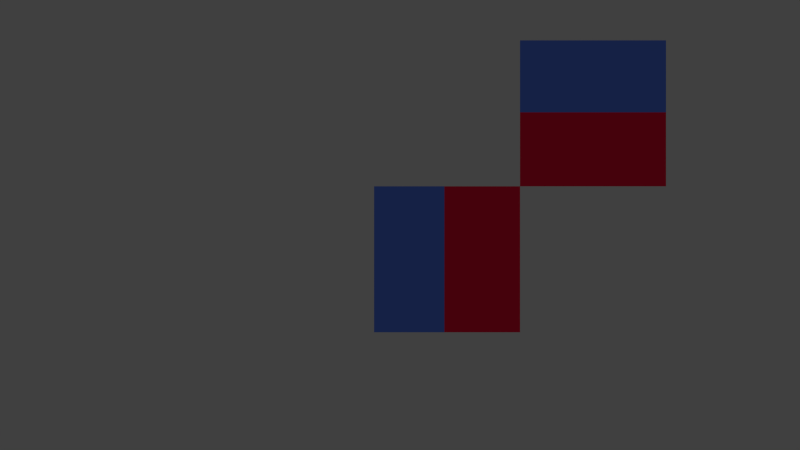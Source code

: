 # Source: squares.blend  (saved by Blender 2.62.0; exported with 4.5.12 LTS)
import bpy
from mathutils import Matrix  # noqa: F401  (used for matrix-valued properties, if any)

bpy.ops.wm.read_factory_settings(use_empty=True)
scene = bpy.context.scene
scene.name = 'Scene'

# ---- collections
col_collection_1 = bpy.data.collections.new('Collection 1'); scene.collection.children.link(col_collection_1)

# ---- materials (node trees are filled in below, after node groups)
mat_blue = bpy.data.materials.new('blue')
mat_blue.alpha_threshold = 0.0
mat_blue.use_transparent_shadow = False
mat_blue.diffuse_color = (0.102, 0.2043, 0.8, 1.0)
mat_blue.roughness = 0.5
mat_blue.line_color = (0.0, 0.0, 0.0, 1.0)
mat_red = bpy.data.materials.new('red')
mat_red.alpha_threshold = 0.0
mat_red.use_transparent_shadow = False
mat_red.diffuse_color = (0.8, 0.009514, 0.05028, 1.0)
mat_red.specular_color = (1.0, 0.2678, 0.3958)
mat_red.roughness = 0.5
mat_red.specular_intensity = 0.755
mat_red.line_color = (0.0, 0.0, 0.0, 0.695)

# ---- material node trees

# ---- world
world_world = bpy.data.worlds.new('World'); scene.world = world_world
world_world.color = (0.05088, 0.05088, 0.05088)
world_world.use_sun_shadow = False
world_world.sun_shadow_jitter_overblur = 0.0
world_world.cycles.sampling_method = 'MANUAL'
world_world.cycles.sample_map_resolution = 256

# ---- cameras
cam_camera = bpy.data.cameras.new('Camera')
cam_camera.clip_end = 100.0
cam_camera.lens = 35.0
cam_camera.sensor_width = 32.0
cam_camera.sensor_height = 18.0
cam_camera.ortho_scale = 7.314
cam_camera.dof.focus_distance = 0.0
cam_camera.dof.aperture_fstop = 128.0

# ---- lights
light_sun = bpy.data.lights.new('Sun', 'AREA')
light_sun.transmission_factor = 0.0
light_sun.energy = 114.7
light_sun.shadow_buffer_clip_start = 0.5
light_sun.shadow_soft_size = 1.0
light_sun.shadow_maximum_resolution = 0.006
light_sun.use_absolute_resolution = True
light_sun.size = 1.0
light_sun.size_y = 1.0
light_sun.cycles.use_multiple_importance_sampling = False

# ---- meshes
me_meshblue = bpy.data.meshes.new('meshBlue')
me_meshblue.from_pydata([(1.0, 1.0, 0.0), (1.0, -1.0, 0.0), (-1.0, -1.0, 0.0), (-1.0, 1.0, 0.0), (-0.03704, -1.0, 0.0), (-0.03704, 1.0, 0.0)], [], [(0, 5, 4, 1), (5, 3, 2, 4)])
me_meshblue.polygons.foreach_set('material_index', [1, 0])
_ca = me_meshblue.color_attributes.new('Col', 'BYTE_COLOR', 'CORNER')
_ca.data.foreach_set('color', [1.0, 1.0, 1.0, 1.0, 1.0, 1.0, 1.0, 1.0, 1.0, 1.0, 1.0, 1.0, 1.0, 1.0, 1.0, 1.0, 1.0, 1.0, 1.0, 1.0, 1.0, 1.0, 1.0, 1.0, 1.0, 1.0, 1.0, 1.0, 1.0, 1.0, 1.0, 1.0])
me_meshblue.materials.append(mat_blue)
me_meshblue.materials.append(mat_red)
me_meshblue.use_remesh_preserve_volume = False
me_meshblue.use_remesh_preserve_attributes = False
me_meshblue.use_mirror_vertex_groups = False
me_meshblue.update()
me_meshred = bpy.data.meshes.new('meshRed')
me_meshred.from_pydata([(1.0, 1.0, 0.0), (1.0, -1.0, 0.0), (-1.0, -1.0, 0.0), (-1.0, 1.0, 0.0), (1.0, 0.01403, 0.0), (-1.0, 0.01403, 0.0)], [], [(4, 0, 3, 5), (5, 2, 1, 4)])
me_meshred.polygons.foreach_set('material_index', [0, 1])
me_meshred.materials.append(mat_blue)
me_meshred.materials.append(mat_red)
me_meshred.use_remesh_preserve_volume = False
me_meshred.use_remesh_preserve_attributes = False
me_meshred.use_mirror_vertex_groups = False
me_meshred.update()

# ---- objects
ob_sun = bpy.data.objects.new('Sun', light_sun)
ob_objectblue = bpy.data.objects.new('objectBlue', me_meshblue)
ob_objectred = bpy.data.objects.new('objectRed', me_meshred)
ob_camera = bpy.data.objects.new('Camera', cam_camera)

# ---- transforms, parenting, visibility, modifiers, constraints
ob_sun.location = (1.01, 1.093, 22.2)
ob_sun.hide_viewport = True
ob_sun.lineart.crease_threshold = 0.0
ob_objectblue.location = (0.0, 1.0, 0.0)
ob_objectblue.lineart.crease_threshold = 0.0
ob_objectred.location = (2.0, 3.0, 0.0)
ob_objectred.lineart.crease_threshold = 0.0
ob_camera.location = (-0.6451, 1.47, 11.99)
ob_camera.lock_rotations_4d = False
ob_camera.empty_display_type = 'ARROWS'
ob_camera.color = (0.0, 0.0, 0.0, 0.0)
ob_camera.hide_viewport = True
ob_camera.display_type = 'WIRE'
ob_camera.lineart.crease_threshold = 0.0

# ---- collection membership
col_collection_1.objects.link(ob_sun)
col_collection_1.objects.link(ob_objectblue)
col_collection_1.objects.link(ob_objectred)
col_collection_1.objects.link(ob_camera)

# ---- scene / render settings (as saved in the file)
scene.camera = ob_camera
scene.frame_start = 1; scene.frame_end = 250; scene.frame_set(1)
scene.render.engine = 'BLENDER_EEVEE_NEXT'
scene.render.image_settings.color_mode = 'RGB'
scene.render.image_settings.compression = 90
scene.render.resolution_percentage = 50
scene.render.dither_intensity = 0.0
scene.render.bake_margin = 2
scene.render.bake_bias = 0.0
scene.cycles.use_denoising = False
scene.cycles.samples = 10
scene.cycles.sampling_pattern = 'TABULATED_SOBOL'
scene.cycles.light_sampling_threshold = 0.0
scene.cycles.use_adaptive_sampling = False
scene.cycles.use_light_tree = False
scene.cycles.blur_glossy = 0.0
scene.cycles.volume_bounces = 1
scene.cycles.pixel_filter_type = 'GAUSSIAN'
scene.cycles.sample_clamp_indirect = 0.0
scene.view_settings.view_transform = 'Standard'
bpy.context.view_layer.update()

